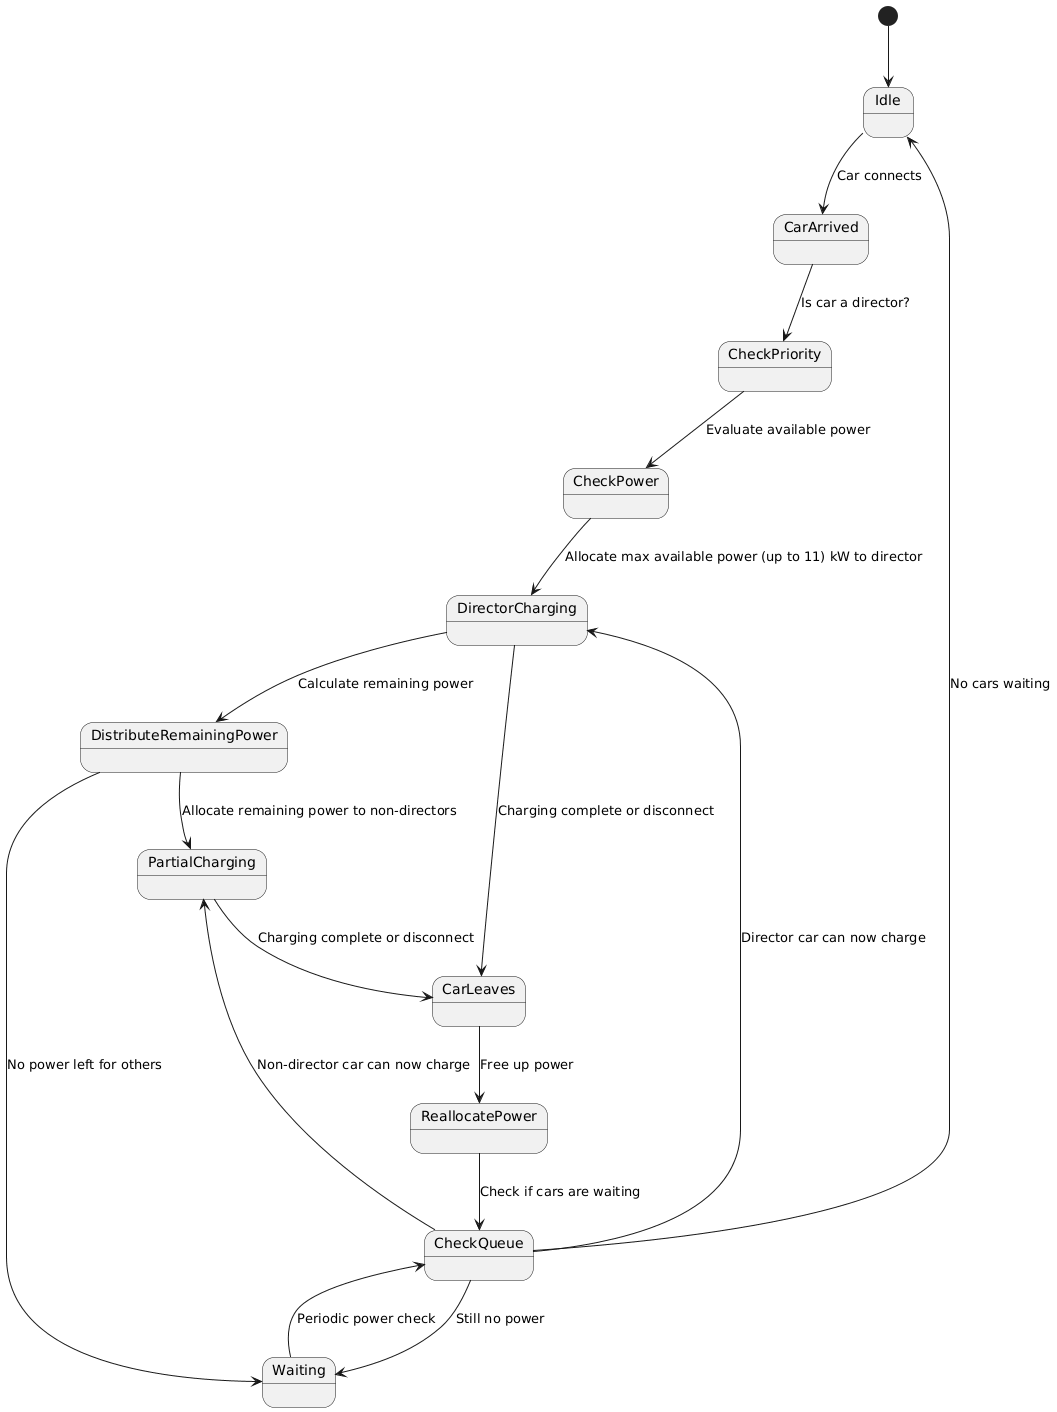

The diagram above was rendered by PlantUML. Its source (embedded in the PNG):
@startuml
[*] --> Idle

Idle --> CarArrived : Car connects
CarArrived --> CheckPriority : Is car a director?
CheckPriority --> CheckPower : Evaluate available power

CheckPower --> DirectorCharging : Allocate max available power (up to 11) kW to director 
DirectorCharging --> DistributeRemainingPower : Calculate remaining power

DistributeRemainingPower --> PartialCharging : Allocate remaining power to non-directors
DistributeRemainingPower --> Waiting : No power left for others

PartialCharging --> CarLeaves : Charging complete or disconnect
DirectorCharging --> CarLeaves : Charging complete or disconnect
Waiting --> CheckQueue : Periodic power check

CarLeaves --> ReallocatePower : Free up power
ReallocatePower --> CheckQueue : Check if cars are waiting
CheckQueue --> DirectorCharging : Director car can now charge
CheckQueue --> PartialCharging : Non-director car can now charge
CheckQueue --> Waiting : Still no power
CheckQueue --> Idle : No cars waiting
@enduml